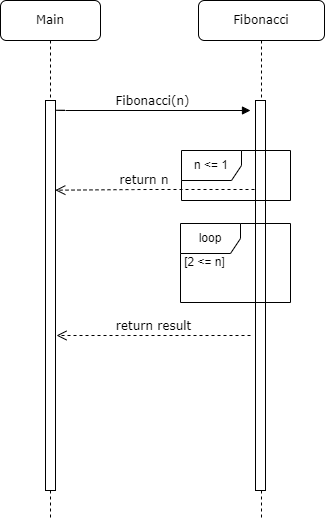

The diagram above was exported from draw.io. Its source (the exported page's mxGraphModel, read from the mxfile embedded in the PNG):
<mxGraphModel dx="1050" dy="565" grid="1" gridSize="10" guides="1" tooltips="1" connect="1" arrows="1" fold="1" page="1" pageScale="1" pageWidth="1100" pageHeight="850" background="none" math="0" shadow="0">
  <root>
    <mxCell id="0" />
    <mxCell id="1" parent="0" />
    <mxCell id="7baba1c4bc27f4b0-2" value="Fibonacci" style="shape=umlLifeline;perimeter=lifelinePerimeter;whiteSpace=wrap;html=1;container=1;collapsible=0;recursiveResize=0;outlineConnect=0;rounded=1;shadow=0;comic=0;labelBackgroundColor=none;strokeWidth=1;fontFamily=Verdana;fontSize=12;align=center;" parent="1" vertex="1">
      <mxGeometry x="298" y="80" width="126" height="520" as="geometry" />
    </mxCell>
    <mxCell id="7baba1c4bc27f4b0-10" value="" style="html=1;points=[];perimeter=orthogonalPerimeter;rounded=0;shadow=0;comic=0;labelBackgroundColor=none;strokeWidth=1;fontFamily=Verdana;fontSize=12;align=center;" parent="7baba1c4bc27f4b0-2" vertex="1">
      <mxGeometry x="57" y="100" width="10" height="390" as="geometry" />
    </mxCell>
    <mxCell id="7baba1c4bc27f4b0-8" value="Main" style="shape=umlLifeline;perimeter=lifelinePerimeter;whiteSpace=wrap;html=1;container=1;collapsible=0;recursiveResize=0;outlineConnect=0;rounded=1;shadow=0;comic=0;labelBackgroundColor=none;strokeWidth=1;fontFamily=Verdana;fontSize=12;align=center;" parent="1" vertex="1">
      <mxGeometry x="100" y="80" width="100" height="520" as="geometry" />
    </mxCell>
    <mxCell id="7baba1c4bc27f4b0-9" value="" style="html=1;points=[];perimeter=orthogonalPerimeter;rounded=0;shadow=0;comic=0;labelBackgroundColor=none;strokeWidth=1;fontFamily=Verdana;fontSize=12;align=center;" parent="7baba1c4bc27f4b0-8" vertex="1">
      <mxGeometry x="45" y="100" width="10" height="390" as="geometry" />
    </mxCell>
    <mxCell id="7baba1c4bc27f4b0-11" value="Fibonacci(n)" style="html=1;verticalAlign=bottom;endArrow=block;labelBackgroundColor=none;fontFamily=Verdana;fontSize=12;edgeStyle=elbowEdgeStyle;elbow=vertical;" parent="1" edge="1">
      <mxGeometry relative="1" as="geometry">
        <mxPoint x="155" y="191" as="sourcePoint" />
        <mxPoint x="350" y="190" as="targetPoint" />
        <Array as="points">
          <mxPoint x="390" y="190" />
        </Array>
      </mxGeometry>
    </mxCell>
    <mxCell id="zxNr7Nlu_VD_O-qwLZbw-9" value="return result" style="html=1;verticalAlign=bottom;endArrow=open;dashed=1;endSize=8;labelBackgroundColor=none;fontFamily=Verdana;fontSize=12;edgeStyle=elbowEdgeStyle;elbow=horizontal;" edge="1" parent="1">
      <mxGeometry relative="1" as="geometry">
        <mxPoint x="156" y="415" as="targetPoint" />
        <Array as="points">
          <mxPoint x="232" y="415" />
          <mxPoint x="262" y="415" />
        </Array>
        <mxPoint x="350" y="415" as="sourcePoint" />
      </mxGeometry>
    </mxCell>
    <mxCell id="zxNr7Nlu_VD_O-qwLZbw-19" value="loop" style="shape=umlFrame;whiteSpace=wrap;html=1;pointerEvents=0;" vertex="1" parent="1">
      <mxGeometry x="280" y="303" width="110" height="79" as="geometry" />
    </mxCell>
    <mxCell id="zxNr7Nlu_VD_O-qwLZbw-20" value="[2 &amp;lt;= n]" style="text;html=1;align=center;verticalAlign=middle;resizable=0;points=[];autosize=1;strokeColor=none;fillColor=none;" vertex="1" parent="1">
      <mxGeometry x="274" y="327" width="60" height="30" as="geometry" />
    </mxCell>
    <mxCell id="zxNr7Nlu_VD_O-qwLZbw-21" value="n &amp;lt;= 1" style="shape=umlFrame;whiteSpace=wrap;html=1;pointerEvents=0;" vertex="1" parent="1">
      <mxGeometry x="281" y="230" width="109" height="50" as="geometry" />
    </mxCell>
    <mxCell id="zxNr7Nlu_VD_O-qwLZbw-22" value="return n&amp;nbsp; &amp;nbsp; &amp;nbsp;" style="html=1;verticalAlign=bottom;endArrow=open;dashed=1;endSize=8;labelBackgroundColor=none;fontFamily=Verdana;fontSize=12;edgeStyle=elbowEdgeStyle;elbow=horizontal;entryX=0.98;entryY=0.23;entryDx=0;entryDy=0;entryPerimeter=0;" edge="1" parent="1" target="7baba1c4bc27f4b0-9">
      <mxGeometry relative="1" as="geometry">
        <mxPoint x="166" y="269" as="targetPoint" />
        <Array as="points">
          <mxPoint x="242" y="269" />
          <mxPoint x="272" y="269" />
        </Array>
        <mxPoint x="354" y="269" as="sourcePoint" />
      </mxGeometry>
    </mxCell>
  </root>
</mxGraphModel>